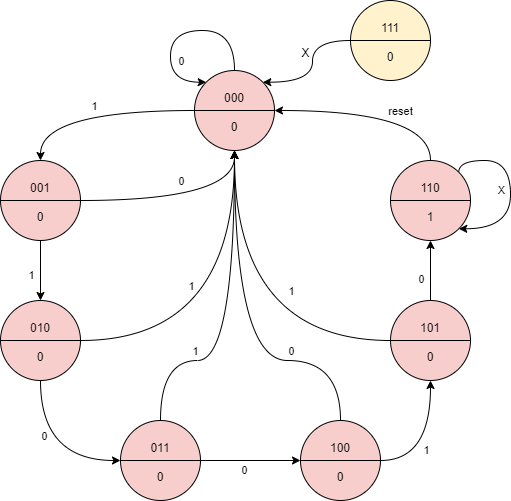

The diagram above was exported from draw.io. Its source (the exported page's mxGraphModel, read from the mxfile embedded in the PNG):
<mxGraphModel dx="1120" dy="524" grid="0" gridSize="10" guides="1" tooltips="1" connect="1" arrows="1" fold="1" page="1" pageScale="1" pageWidth="827" pageHeight="1169" background="#FFFFFF" math="0" shadow="0">
  <root>
    <mxCell id="0" />
    <mxCell id="1" parent="0" />
    <mxCell id="DZYuGlTrBMZbOHvZJMn7-13" style="edgeStyle=orthogonalEdgeStyle;rounded=0;orthogonalLoop=1;jettySize=auto;html=1;exitX=0;exitY=0.5;exitDx=0;exitDy=0;curved=1;entryX=0.5;entryY=0;entryDx=0;entryDy=0;fontColor=#000000;strokeColor=#000000;labelBackgroundColor=none;" edge="1" parent="1" source="mu-_Uv2Aq20LUrNudpeg-2" target="DZYuGlTrBMZbOHvZJMn7-3">
      <mxGeometry relative="1" as="geometry" />
    </mxCell>
    <mxCell id="DZYuGlTrBMZbOHvZJMn7-20" value="1" style="edgeLabel;html=1;align=center;verticalAlign=middle;resizable=0;points=[];fontColor=#000000;labelBackgroundColor=none;" vertex="1" connectable="0" parent="DZYuGlTrBMZbOHvZJMn7-13">
      <mxGeometry x="0.3867" relative="1" as="geometry">
        <mxPoint x="40" y="-5" as="offset" />
      </mxGeometry>
    </mxCell>
    <mxCell id="mu-_Uv2Aq20LUrNudpeg-2" value="&lt;div&gt;&lt;br&gt;&lt;/div&gt;&lt;div&gt;000&lt;/div&gt;&lt;div&gt;&lt;br&gt;&lt;/div&gt;&lt;div&gt;0&lt;/div&gt;" style="shape=lineEllipse;perimeter=ellipsePerimeter;whiteSpace=wrap;html=1;backgroundOutline=1;verticalAlign=top;fontColor=#000000;labelBackgroundColor=none;fillStyle=solid;fillColor=#F8CECD;strokeColor=#000000;" parent="1" vertex="1">
      <mxGeometry x="334" y="120" width="80" height="80" as="geometry" />
    </mxCell>
    <mxCell id="DZYuGlTrBMZbOHvZJMn7-14" style="edgeStyle=orthogonalEdgeStyle;rounded=0;orthogonalLoop=1;jettySize=auto;html=1;exitX=0.5;exitY=1;exitDx=0;exitDy=0;entryX=0.5;entryY=0;entryDx=0;entryDy=0;curved=1;fontColor=#000000;strokeColor=#000000;labelBackgroundColor=none;" edge="1" parent="1" source="DZYuGlTrBMZbOHvZJMn7-3" target="DZYuGlTrBMZbOHvZJMn7-4">
      <mxGeometry relative="1" as="geometry" />
    </mxCell>
    <mxCell id="DZYuGlTrBMZbOHvZJMn7-21" value="1" style="edgeLabel;html=1;align=center;verticalAlign=middle;resizable=0;points=[];fontColor=#000000;labelBackgroundColor=none;" vertex="1" connectable="0" parent="DZYuGlTrBMZbOHvZJMn7-14">
      <mxGeometry x="0.2167" y="-1" relative="1" as="geometry">
        <mxPoint x="-9" y="-3" as="offset" />
      </mxGeometry>
    </mxCell>
    <mxCell id="DZYuGlTrBMZbOHvZJMn7-29" style="edgeStyle=orthogonalEdgeStyle;rounded=0;orthogonalLoop=1;jettySize=auto;html=1;exitX=1;exitY=0.5;exitDx=0;exitDy=0;entryX=0.5;entryY=1;entryDx=0;entryDy=0;curved=1;fontColor=#000000;strokeColor=#000000;labelBackgroundColor=none;" edge="1" parent="1" source="DZYuGlTrBMZbOHvZJMn7-3" target="mu-_Uv2Aq20LUrNudpeg-2">
      <mxGeometry relative="1" as="geometry" />
    </mxCell>
    <mxCell id="DZYuGlTrBMZbOHvZJMn7-30" value="0" style="edgeLabel;html=1;align=center;verticalAlign=middle;resizable=0;points=[];fontColor=#000000;labelBackgroundColor=none;" vertex="1" connectable="0" parent="DZYuGlTrBMZbOHvZJMn7-29">
      <mxGeometry x="0.098" y="13" relative="1" as="geometry">
        <mxPoint x="-12" y="-7" as="offset" />
      </mxGeometry>
    </mxCell>
    <mxCell id="DZYuGlTrBMZbOHvZJMn7-3" value="&lt;div&gt;&lt;br&gt;&lt;/div&gt;&lt;div&gt;001&lt;/div&gt;&lt;div&gt;&lt;br&gt;&lt;/div&gt;&lt;div&gt;0&lt;/div&gt;" style="shape=lineEllipse;perimeter=ellipsePerimeter;whiteSpace=wrap;html=1;backgroundOutline=1;verticalAlign=top;fontColor=#000000;labelBackgroundColor=none;fillColor=#F8CECD;strokeColor=#000000;" vertex="1" parent="1">
      <mxGeometry x="140" y="210" width="80" height="80" as="geometry" />
    </mxCell>
    <mxCell id="DZYuGlTrBMZbOHvZJMn7-15" style="edgeStyle=orthogonalEdgeStyle;rounded=0;orthogonalLoop=1;jettySize=auto;html=1;exitX=0.5;exitY=1;exitDx=0;exitDy=0;entryX=0;entryY=0.5;entryDx=0;entryDy=0;curved=1;fontColor=#000000;strokeColor=#000000;labelBackgroundColor=none;" edge="1" parent="1" source="DZYuGlTrBMZbOHvZJMn7-4" target="DZYuGlTrBMZbOHvZJMn7-5">
      <mxGeometry relative="1" as="geometry" />
    </mxCell>
    <mxCell id="DZYuGlTrBMZbOHvZJMn7-22" value="0" style="edgeLabel;html=1;align=center;verticalAlign=middle;resizable=0;points=[];fontColor=#000000;labelBackgroundColor=none;" vertex="1" connectable="0" parent="DZYuGlTrBMZbOHvZJMn7-15">
      <mxGeometry x="-0.35" y="-1" relative="1" as="geometry">
        <mxPoint x="4" y="3" as="offset" />
      </mxGeometry>
    </mxCell>
    <mxCell id="DZYuGlTrBMZbOHvZJMn7-31" style="edgeStyle=orthogonalEdgeStyle;rounded=0;orthogonalLoop=1;jettySize=auto;html=1;exitX=1;exitY=0.5;exitDx=0;exitDy=0;entryX=0.5;entryY=1;entryDx=0;entryDy=0;curved=1;fontColor=#000000;strokeColor=#000000;labelBackgroundColor=none;" edge="1" parent="1" source="DZYuGlTrBMZbOHvZJMn7-4" target="mu-_Uv2Aq20LUrNudpeg-2">
      <mxGeometry relative="1" as="geometry" />
    </mxCell>
    <mxCell id="DZYuGlTrBMZbOHvZJMn7-32" value="1" style="edgeLabel;html=1;align=center;verticalAlign=middle;resizable=0;points=[];fontColor=#000000;labelBackgroundColor=none;" vertex="1" connectable="0" parent="DZYuGlTrBMZbOHvZJMn7-31">
      <mxGeometry x="0.2151" y="34" relative="1" as="geometry">
        <mxPoint x="-10" as="offset" />
      </mxGeometry>
    </mxCell>
    <mxCell id="DZYuGlTrBMZbOHvZJMn7-4" value="&lt;div&gt;&lt;br&gt;&lt;/div&gt;&lt;div&gt;010&lt;/div&gt;&lt;div&gt;&lt;br&gt;&lt;/div&gt;&lt;div&gt;0&lt;/div&gt;" style="shape=lineEllipse;perimeter=ellipsePerimeter;whiteSpace=wrap;html=1;backgroundOutline=1;verticalAlign=top;fontColor=#000000;labelBackgroundColor=none;fillColor=#F8CECD;strokeColor=#000000;" vertex="1" parent="1">
      <mxGeometry x="140" y="350" width="80" height="80" as="geometry" />
    </mxCell>
    <mxCell id="DZYuGlTrBMZbOHvZJMn7-16" style="edgeStyle=orthogonalEdgeStyle;rounded=0;orthogonalLoop=1;jettySize=auto;html=1;exitX=1;exitY=0.5;exitDx=0;exitDy=0;entryX=0;entryY=0.5;entryDx=0;entryDy=0;curved=1;fontColor=#000000;labelBackgroundColor=none;strokeColor=#000000;" edge="1" parent="1" source="DZYuGlTrBMZbOHvZJMn7-5" target="DZYuGlTrBMZbOHvZJMn7-6">
      <mxGeometry relative="1" as="geometry" />
    </mxCell>
    <mxCell id="DZYuGlTrBMZbOHvZJMn7-23" value="0" style="edgeLabel;html=1;align=center;verticalAlign=middle;resizable=0;points=[];fontColor=#000000;labelBackgroundColor=none;" vertex="1" connectable="0" parent="DZYuGlTrBMZbOHvZJMn7-16">
      <mxGeometry x="-0.6556" y="-13" relative="1" as="geometry">
        <mxPoint x="26" y="-4" as="offset" />
      </mxGeometry>
    </mxCell>
    <mxCell id="DZYuGlTrBMZbOHvZJMn7-33" style="edgeStyle=orthogonalEdgeStyle;rounded=0;orthogonalLoop=1;jettySize=auto;html=1;exitX=0.5;exitY=0;exitDx=0;exitDy=0;entryX=0.5;entryY=1;entryDx=0;entryDy=0;curved=1;fontColor=#000000;strokeColor=#000000;labelBackgroundColor=none;" edge="1" parent="1" source="DZYuGlTrBMZbOHvZJMn7-5" target="mu-_Uv2Aq20LUrNudpeg-2">
      <mxGeometry relative="1" as="geometry">
        <Array as="points">
          <mxPoint x="300" y="410" />
          <mxPoint x="374" y="410" />
        </Array>
      </mxGeometry>
    </mxCell>
    <mxCell id="DZYuGlTrBMZbOHvZJMn7-34" value="1" style="edgeLabel;html=1;align=center;verticalAlign=middle;resizable=0;points=[];fontColor=#000000;labelBackgroundColor=none;" vertex="1" connectable="0" parent="DZYuGlTrBMZbOHvZJMn7-33">
      <mxGeometry x="-0.093" y="16" relative="1" as="geometry">
        <mxPoint x="-24" y="12" as="offset" />
      </mxGeometry>
    </mxCell>
    <mxCell id="DZYuGlTrBMZbOHvZJMn7-5" value="&lt;div&gt;&lt;br&gt;&lt;/div&gt;&lt;div&gt;011&lt;/div&gt;&lt;div&gt;&lt;br&gt;&lt;/div&gt;&lt;div&gt;0&lt;/div&gt;" style="shape=lineEllipse;perimeter=ellipsePerimeter;whiteSpace=wrap;html=1;backgroundOutline=1;verticalAlign=top;fontColor=#000000;labelBackgroundColor=none;fillColor=#F8CECD;strokeColor=#000000;" vertex="1" parent="1">
      <mxGeometry x="260" y="470" width="80" height="80" as="geometry" />
    </mxCell>
    <mxCell id="DZYuGlTrBMZbOHvZJMn7-17" style="edgeStyle=orthogonalEdgeStyle;rounded=0;orthogonalLoop=1;jettySize=auto;html=1;exitX=1;exitY=0.5;exitDx=0;exitDy=0;entryX=0.5;entryY=1;entryDx=0;entryDy=0;curved=1;fontColor=#000000;strokeColor=#000000;labelBackgroundColor=none;" edge="1" parent="1" source="DZYuGlTrBMZbOHvZJMn7-6" target="DZYuGlTrBMZbOHvZJMn7-7">
      <mxGeometry relative="1" as="geometry" />
    </mxCell>
    <mxCell id="DZYuGlTrBMZbOHvZJMn7-24" value="1" style="edgeLabel;html=1;align=center;verticalAlign=middle;resizable=0;points=[];fontColor=#000000;labelBackgroundColor=none;" vertex="1" connectable="0" parent="DZYuGlTrBMZbOHvZJMn7-17">
      <mxGeometry x="-0.2" y="2" relative="1" as="geometry">
        <mxPoint x="-3" y="-9" as="offset" />
      </mxGeometry>
    </mxCell>
    <mxCell id="DZYuGlTrBMZbOHvZJMn7-35" style="edgeStyle=orthogonalEdgeStyle;rounded=0;orthogonalLoop=1;jettySize=auto;html=1;exitX=0.5;exitY=0;exitDx=0;exitDy=0;entryX=0.5;entryY=1;entryDx=0;entryDy=0;curved=1;fontColor=#000000;strokeColor=#000000;labelBackgroundColor=none;" edge="1" parent="1" source="DZYuGlTrBMZbOHvZJMn7-6" target="mu-_Uv2Aq20LUrNudpeg-2">
      <mxGeometry relative="1" as="geometry">
        <Array as="points">
          <mxPoint x="480" y="410" />
          <mxPoint x="374" y="410" />
        </Array>
      </mxGeometry>
    </mxCell>
    <mxCell id="DZYuGlTrBMZbOHvZJMn7-36" value="0" style="edgeLabel;html=1;align=center;verticalAlign=middle;resizable=0;points=[];fontColor=#000000;labelBackgroundColor=none;" vertex="1" connectable="0" parent="DZYuGlTrBMZbOHvZJMn7-35">
      <mxGeometry x="-0.1383" y="10" relative="1" as="geometry">
        <mxPoint x="52" y="-20" as="offset" />
      </mxGeometry>
    </mxCell>
    <mxCell id="DZYuGlTrBMZbOHvZJMn7-6" value="&lt;div&gt;&lt;br&gt;&lt;/div&gt;&lt;div&gt;100&lt;/div&gt;&lt;div&gt;&lt;br&gt;&lt;/div&gt;&lt;div&gt;0&lt;/div&gt;" style="shape=lineEllipse;perimeter=ellipsePerimeter;whiteSpace=wrap;html=1;backgroundOutline=1;verticalAlign=top;fontColor=#000000;labelBackgroundColor=none;fillColor=#F8CECD;strokeColor=#000000;" vertex="1" parent="1">
      <mxGeometry x="440" y="470" width="80" height="80" as="geometry" />
    </mxCell>
    <mxCell id="DZYuGlTrBMZbOHvZJMn7-18" style="edgeStyle=orthogonalEdgeStyle;rounded=0;orthogonalLoop=1;jettySize=auto;html=1;exitX=0.5;exitY=0;exitDx=0;exitDy=0;entryX=0.5;entryY=1;entryDx=0;entryDy=0;curved=1;fontColor=#000000;strokeColor=#000000;labelBackgroundColor=none;" edge="1" parent="1" source="DZYuGlTrBMZbOHvZJMn7-7" target="DZYuGlTrBMZbOHvZJMn7-8">
      <mxGeometry relative="1" as="geometry" />
    </mxCell>
    <mxCell id="DZYuGlTrBMZbOHvZJMn7-25" value="0" style="edgeLabel;html=1;align=center;verticalAlign=middle;resizable=0;points=[];fontColor=#000000;labelBackgroundColor=none;" vertex="1" connectable="0" parent="DZYuGlTrBMZbOHvZJMn7-18">
      <mxGeometry x="0.1818" y="3" relative="1" as="geometry">
        <mxPoint x="-7" y="13" as="offset" />
      </mxGeometry>
    </mxCell>
    <mxCell id="DZYuGlTrBMZbOHvZJMn7-37" style="edgeStyle=orthogonalEdgeStyle;rounded=0;orthogonalLoop=1;jettySize=auto;html=1;exitX=0;exitY=0.5;exitDx=0;exitDy=0;entryX=0.5;entryY=1;entryDx=0;entryDy=0;curved=1;fontColor=#000000;strokeColor=#000000;labelBackgroundColor=none;" edge="1" parent="1" source="DZYuGlTrBMZbOHvZJMn7-7" target="mu-_Uv2Aq20LUrNudpeg-2">
      <mxGeometry relative="1" as="geometry">
        <Array as="points">
          <mxPoint x="374" y="390" />
        </Array>
      </mxGeometry>
    </mxCell>
    <mxCell id="DZYuGlTrBMZbOHvZJMn7-38" value="1" style="edgeLabel;html=1;align=center;verticalAlign=middle;resizable=0;points=[];fontColor=#000000;labelBackgroundColor=none;" vertex="1" connectable="0" parent="DZYuGlTrBMZbOHvZJMn7-37">
      <mxGeometry x="0.0578" y="1" relative="1" as="geometry">
        <mxPoint x="57" y="-23" as="offset" />
      </mxGeometry>
    </mxCell>
    <mxCell id="DZYuGlTrBMZbOHvZJMn7-7" value="&lt;div&gt;&lt;br&gt;&lt;/div&gt;&lt;div&gt;101&lt;/div&gt;&lt;div&gt;&lt;br&gt;&lt;/div&gt;&lt;div&gt;0&lt;/div&gt;" style="shape=lineEllipse;perimeter=ellipsePerimeter;whiteSpace=wrap;html=1;backgroundOutline=1;verticalAlign=top;fontColor=#000000;labelBackgroundColor=none;fillColor=#F8CECD;strokeColor=#000000;" vertex="1" parent="1">
      <mxGeometry x="530" y="350" width="80" height="80" as="geometry" />
    </mxCell>
    <mxCell id="DZYuGlTrBMZbOHvZJMn7-19" style="edgeStyle=orthogonalEdgeStyle;rounded=0;orthogonalLoop=1;jettySize=auto;html=1;exitX=0.5;exitY=0;exitDx=0;exitDy=0;entryX=1;entryY=0.5;entryDx=0;entryDy=0;curved=1;fontColor=#000000;strokeColor=#000000;labelBackgroundColor=none;" edge="1" parent="1" source="DZYuGlTrBMZbOHvZJMn7-8" target="mu-_Uv2Aq20LUrNudpeg-2">
      <mxGeometry relative="1" as="geometry" />
    </mxCell>
    <mxCell id="DZYuGlTrBMZbOHvZJMn7-28" value="reset" style="edgeLabel;html=1;align=center;verticalAlign=middle;resizable=0;points=[];fontColor=#000000;labelBackgroundColor=none;" vertex="1" connectable="0" parent="DZYuGlTrBMZbOHvZJMn7-19">
      <mxGeometry x="-0.6364" y="6" relative="1" as="geometry">
        <mxPoint x="-25" y="-13" as="offset" />
      </mxGeometry>
    </mxCell>
    <mxCell id="DZYuGlTrBMZbOHvZJMn7-8" value="&lt;div&gt;&lt;br&gt;&lt;/div&gt;&lt;div&gt;110&lt;/div&gt;&lt;div&gt;&lt;br&gt;&lt;/div&gt;&lt;div&gt;1&lt;/div&gt;" style="shape=lineEllipse;perimeter=ellipsePerimeter;whiteSpace=wrap;html=1;backgroundOutline=1;verticalAlign=top;fontColor=#000000;labelBackgroundColor=none;fillColor=#F8CECD;strokeColor=#000000;" vertex="1" parent="1">
      <mxGeometry x="530" y="210" width="80" height="80" as="geometry" />
    </mxCell>
    <mxCell id="DZYuGlTrBMZbOHvZJMn7-45" style="edgeStyle=orthogonalEdgeStyle;rounded=0;orthogonalLoop=1;jettySize=auto;html=1;exitX=0;exitY=0.5;exitDx=0;exitDy=0;entryX=1;entryY=0;entryDx=0;entryDy=0;curved=1;fontColor=#000000;strokeColor=#000000;labelBackgroundColor=none;" edge="1" parent="1" source="DZYuGlTrBMZbOHvZJMn7-12" target="mu-_Uv2Aq20LUrNudpeg-2">
      <mxGeometry relative="1" as="geometry" />
    </mxCell>
    <mxCell id="DZYuGlTrBMZbOHvZJMn7-12" value="&lt;div&gt;&lt;br&gt;&lt;/div&gt;&lt;div&gt;111&lt;/div&gt;&lt;div&gt;&lt;br&gt;&lt;/div&gt;&lt;div&gt;0&lt;/div&gt;" style="shape=lineEllipse;perimeter=ellipsePerimeter;whiteSpace=wrap;html=1;backgroundOutline=1;verticalAlign=top;fillStyle=solid;fillColor=#FFF2CD;strokeColor=#000000;fontColor=#000000;labelBackgroundColor=none;" vertex="1" parent="1">
      <mxGeometry x="490" y="50" width="80" height="80" as="geometry" />
    </mxCell>
    <mxCell id="DZYuGlTrBMZbOHvZJMn7-40" style="edgeStyle=orthogonalEdgeStyle;rounded=0;orthogonalLoop=1;jettySize=auto;html=1;exitX=1;exitY=0;exitDx=0;exitDy=0;entryX=1;entryY=1;entryDx=0;entryDy=0;curved=1;fontColor=#000000;strokeColor=#000000;labelBackgroundColor=none;" edge="1" parent="1" source="DZYuGlTrBMZbOHvZJMn7-8" target="DZYuGlTrBMZbOHvZJMn7-8">
      <mxGeometry relative="1" as="geometry">
        <Array as="points">
          <mxPoint x="598" y="210" />
          <mxPoint x="650" y="210" />
          <mxPoint x="650" y="278" />
        </Array>
      </mxGeometry>
    </mxCell>
    <mxCell id="DZYuGlTrBMZbOHvZJMn7-41" value="X" style="edgeLabel;html=1;align=center;verticalAlign=middle;resizable=0;points=[];fontColor=#000000;labelBackgroundColor=none;" vertex="1" connectable="0" parent="DZYuGlTrBMZbOHvZJMn7-40">
      <mxGeometry x="0.3411" y="-3" relative="1" as="geometry">
        <mxPoint x="-7" y="-30" as="offset" />
      </mxGeometry>
    </mxCell>
    <mxCell id="DZYuGlTrBMZbOHvZJMn7-42" style="edgeStyle=orthogonalEdgeStyle;rounded=0;orthogonalLoop=1;jettySize=auto;html=1;exitX=0.5;exitY=0;exitDx=0;exitDy=0;entryX=0;entryY=0;entryDx=0;entryDy=0;curved=1;fontColor=#000000;strokeColor=#000000;labelBackgroundColor=none;" edge="1" parent="1" source="mu-_Uv2Aq20LUrNudpeg-2" target="mu-_Uv2Aq20LUrNudpeg-2">
      <mxGeometry relative="1" as="geometry">
        <Array as="points">
          <mxPoint x="374" y="80" />
          <mxPoint x="310" y="80" />
          <mxPoint x="310" y="132" />
        </Array>
      </mxGeometry>
    </mxCell>
    <mxCell id="DZYuGlTrBMZbOHvZJMn7-43" value="0" style="edgeLabel;html=1;align=center;verticalAlign=middle;resizable=0;points=[];fontColor=#000000;labelBackgroundColor=none;" vertex="1" connectable="0" parent="DZYuGlTrBMZbOHvZJMn7-42">
      <mxGeometry x="0.4523" y="1" relative="1" as="geometry">
        <mxPoint x="9" y="-5" as="offset" />
      </mxGeometry>
    </mxCell>
    <mxCell id="DZYuGlTrBMZbOHvZJMn7-46" value="X" style="text;html=1;align=center;verticalAlign=middle;resizable=0;points=[];autosize=1;strokeColor=none;fillColor=none;fontColor=#000000;labelBackgroundColor=none;" vertex="1" parent="1">
      <mxGeometry x="430" y="88" width="30" height="30" as="geometry" />
    </mxCell>
  </root>
</mxGraphModel>